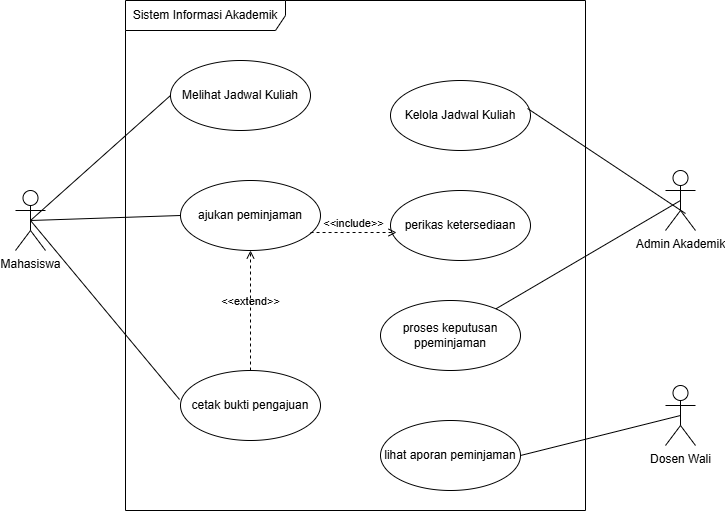

The diagram above was exported from draw.io. Its source (the exported page's mxGraphModel, read from the mxfile embedded in the PNG):
<mxGraphModel dx="1414" dy="841" grid="1" gridSize="10" guides="1" tooltips="1" connect="1" arrows="1" fold="1" page="1" pageScale="1" pageWidth="850" pageHeight="1100" math="0" shadow="0">
  <root>
    <mxCell id="0" />
    <mxCell id="1" parent="0" />
    <mxCell id="LeAlE8jEQnzCJha6OFye-1" parent="1" style="shape=umlFrame;whiteSpace=wrap;html=1;pointerEvents=0;recursiveResize=0;container=1;collapsible=0;width=160;" value="Sistem Informasi Akademik" vertex="1">
      <mxGeometry height="510" width="460" x="190" y="100" as="geometry" />
    </mxCell>
    <mxCell id="LeAlE8jEQnzCJha6OFye-2" parent="LeAlE8jEQnzCJha6OFye-1" style="ellipse;whiteSpace=wrap;html=1;" value="Melihat Jadwal Kuliah" vertex="1">
      <mxGeometry height="70" width="140" x="45" y="60" as="geometry" />
    </mxCell>
    <mxCell id="LeAlE8jEQnzCJha6OFye-3" parent="LeAlE8jEQnzCJha6OFye-1" style="ellipse;whiteSpace=wrap;html=1;" value="ajukan peminjaman" vertex="1">
      <mxGeometry height="70" width="140" x="55" y="180" as="geometry" />
    </mxCell>
    <mxCell id="LeAlE8jEQnzCJha6OFye-4" parent="LeAlE8jEQnzCJha6OFye-1" style="ellipse;whiteSpace=wrap;html=1;" value="perikas ketersediaan" vertex="1">
      <mxGeometry height="70" width="140" x="265" y="190" as="geometry" />
    </mxCell>
    <mxCell id="LeAlE8jEQnzCJha6OFye-7" parent="LeAlE8jEQnzCJha6OFye-1" style="ellipse;whiteSpace=wrap;html=1;" value="cetak bukti pengajuan" vertex="1">
      <mxGeometry height="70" width="140" x="55" y="370" as="geometry" />
    </mxCell>
    <mxCell id="LeAlE8jEQnzCJha6OFye-8" parent="LeAlE8jEQnzCJha6OFye-1" style="ellipse;whiteSpace=wrap;html=1;" value="lihat aporan peminjaman" vertex="1">
      <mxGeometry height="70" width="140" x="255" y="420" as="geometry" />
    </mxCell>
    <mxCell id="LeAlE8jEQnzCJha6OFye-22" parent="LeAlE8jEQnzCJha6OFye-1" style="ellipse;whiteSpace=wrap;html=1;" value="Kelola Jadwal Kuliah" vertex="1">
      <mxGeometry height="70" width="140" x="265" y="80" as="geometry" />
    </mxCell>
    <mxCell id="X5_NJqkTgA1YLll5ET1D-1" parent="LeAlE8jEQnzCJha6OFye-1" style="ellipse;whiteSpace=wrap;html=1;" value="proses keputusan ppeminjaman" vertex="1">
      <mxGeometry height="70" width="140" x="255" y="300" as="geometry" />
    </mxCell>
    <mxCell id="X5_NJqkTgA1YLll5ET1D-7" edge="1" parent="LeAlE8jEQnzCJha6OFye-1" source="LeAlE8jEQnzCJha6OFye-7" style="html=1;verticalAlign=bottom;labelBackgroundColor=none;endArrow=open;endFill=0;dashed=1;rounded=0;" target="LeAlE8jEQnzCJha6OFye-3" value="&amp;lt;&amp;lt;extend&amp;gt;&amp;gt;">
      <mxGeometry relative="1" width="160" as="geometry">
        <mxPoint x="20" y="280" as="sourcePoint" />
        <mxPoint x="180" y="280" as="targetPoint" />
      </mxGeometry>
    </mxCell>
    <mxCell id="X5_NJqkTgA1YLll5ET1D-8" edge="1" parent="LeAlE8jEQnzCJha6OFye-1" source="LeAlE8jEQnzCJha6OFye-3" style="html=1;verticalAlign=bottom;labelBackgroundColor=none;endArrow=open;endFill=0;dashed=1;rounded=0;entryX=0.043;entryY=0.6;entryDx=0;entryDy=0;entryPerimeter=0;exitX=0.929;exitY=0.743;exitDx=0;exitDy=0;exitPerimeter=0;" target="LeAlE8jEQnzCJha6OFye-4" value="&amp;lt;&amp;lt;include&amp;gt;&amp;gt;">
      <mxGeometry relative="1" width="160" as="geometry">
        <mxPoint x="180" y="230" as="sourcePoint" />
        <mxPoint x="340" y="230" as="targetPoint" />
      </mxGeometry>
    </mxCell>
    <mxCell id="LeAlE8jEQnzCJha6OFye-9" edge="1" parent="1" source="LeAlE8jEQnzCJha6OFye-11" style="endArrow=none;startArrow=none;endFill=0;startFill=0;endSize=8;html=1;verticalAlign=bottom;labelBackgroundColor=none;strokeWidth=1;rounded=0;exitX=0.5;exitY=0.5;exitDx=0;exitDy=0;exitPerimeter=0;entryX=0;entryY=0.5;entryDx=0;entryDy=0;" target="LeAlE8jEQnzCJha6OFye-2" value="">
      <mxGeometry relative="1" width="160" as="geometry">
        <mxPoint x="100" y="330" as="sourcePoint" />
        <mxPoint x="260" y="330" as="targetPoint" />
      </mxGeometry>
    </mxCell>
    <mxCell id="LeAlE8jEQnzCJha6OFye-11" parent="1" style="shape=umlActor;verticalLabelPosition=bottom;verticalAlign=top;html=1;outlineConnect=0;" value="Mahasiswa" vertex="1">
      <mxGeometry height="60" width="30" x="80" y="290" as="geometry" />
    </mxCell>
    <mxCell id="LeAlE8jEQnzCJha6OFye-12" edge="1" parent="1" source="LeAlE8jEQnzCJha6OFye-11" style="endArrow=none;startArrow=none;endFill=0;startFill=0;endSize=8;html=1;verticalAlign=bottom;labelBackgroundColor=none;strokeWidth=1;rounded=0;exitX=0.5;exitY=0.5;exitDx=0;exitDy=0;exitPerimeter=0;entryX=0;entryY=0.5;entryDx=0;entryDy=0;" target="LeAlE8jEQnzCJha6OFye-3" value="">
      <mxGeometry relative="1" width="160" as="geometry">
        <mxPoint x="230" y="395" as="sourcePoint" />
        <mxPoint x="375" y="300" as="targetPoint" />
      </mxGeometry>
    </mxCell>
    <mxCell id="LeAlE8jEQnzCJha6OFye-13" edge="1" parent="1" source="LeAlE8jEQnzCJha6OFye-11" style="endArrow=none;startArrow=none;endFill=0;startFill=0;endSize=8;html=1;verticalAlign=bottom;labelBackgroundColor=none;strokeWidth=1;rounded=0;exitX=0.5;exitY=0.5;exitDx=0;exitDy=0;exitPerimeter=0;entryX=-0.007;entryY=0.414;entryDx=0;entryDy=0;entryPerimeter=0;" target="LeAlE8jEQnzCJha6OFye-7" value="">
      <mxGeometry relative="1" width="160" as="geometry">
        <mxPoint x="120" y="502.5" as="sourcePoint" />
        <mxPoint x="265" y="407.5" as="targetPoint" />
      </mxGeometry>
    </mxCell>
    <mxCell id="LeAlE8jEQnzCJha6OFye-14" parent="1" style="shape=umlActor;verticalLabelPosition=bottom;verticalAlign=top;html=1;outlineConnect=0;" value="Dosen Wali" vertex="1">
      <mxGeometry height="60" width="30" x="730" y="485" as="geometry" />
    </mxCell>
    <mxCell id="LeAlE8jEQnzCJha6OFye-17" edge="1" parent="1" source="LeAlE8jEQnzCJha6OFye-8" style="endArrow=none;startArrow=none;endFill=0;startFill=0;endSize=8;html=1;verticalAlign=bottom;labelBackgroundColor=none;strokeWidth=1;rounded=0;exitX=1;exitY=0.5;exitDx=0;exitDy=0;entryX=0.5;entryY=0.5;entryDx=0;entryDy=0;entryPerimeter=0;" target="LeAlE8jEQnzCJha6OFye-14" value="">
      <mxGeometry relative="1" width="160" as="geometry">
        <mxPoint x="600" y="370" as="sourcePoint" />
        <mxPoint x="754" y="499" as="targetPoint" />
      </mxGeometry>
    </mxCell>
    <mxCell id="LeAlE8jEQnzCJha6OFye-18" parent="1" style="shape=umlActor;verticalLabelPosition=bottom;verticalAlign=top;html=1;outlineConnect=0;" value="Admin Akademik" vertex="1">
      <mxGeometry height="60" width="30" x="730" y="270" as="geometry" />
    </mxCell>
    <mxCell id="LeAlE8jEQnzCJha6OFye-23" edge="1" parent="1" source="LeAlE8jEQnzCJha6OFye-22" style="endArrow=none;startArrow=none;endFill=0;startFill=0;endSize=8;html=1;verticalAlign=bottom;labelBackgroundColor=none;strokeWidth=1;rounded=0;exitX=0.979;exitY=0.4;exitDx=0;exitDy=0;exitPerimeter=0;entryX=0.667;entryY=0.717;entryDx=0;entryDy=0;entryPerimeter=0;" target="LeAlE8jEQnzCJha6OFye-18" value="">
      <mxGeometry relative="1" width="160" as="geometry">
        <mxPoint x="600" y="405" as="sourcePoint" />
        <mxPoint x="745" y="280" as="targetPoint" />
      </mxGeometry>
    </mxCell>
    <mxCell id="X5_NJqkTgA1YLll5ET1D-4" edge="1" parent="1" source="X5_NJqkTgA1YLll5ET1D-1" style="endArrow=none;startArrow=none;endFill=0;startFill=0;endSize=8;html=1;verticalAlign=bottom;labelBackgroundColor=none;strokeWidth=1;rounded=0;entryX=0.5;entryY=0.5;entryDx=0;entryDy=0;entryPerimeter=0;" target="LeAlE8jEQnzCJha6OFye-18" value="">
      <mxGeometry relative="1" width="160" as="geometry">
        <mxPoint x="602" y="218" as="sourcePoint" />
        <mxPoint x="760" y="323" as="targetPoint" />
      </mxGeometry>
    </mxCell>
  </root>
</mxGraphModel>